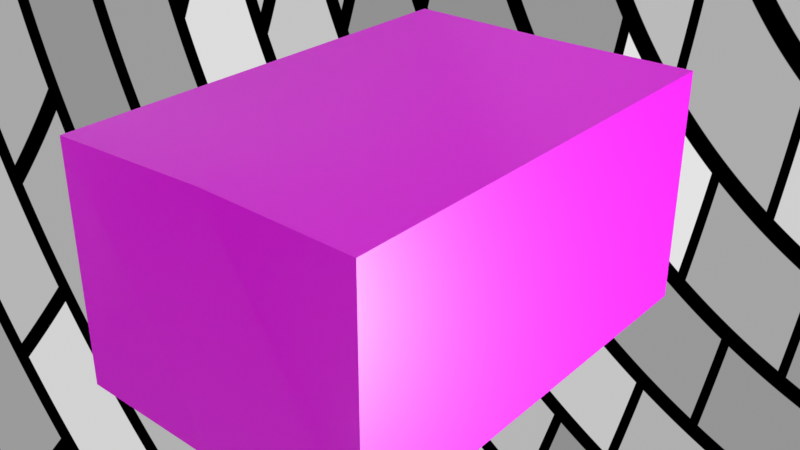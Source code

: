 # Source: cardboard_box.blend  (saved by Blender 2.90.8; exported with 4.5.12 LTS)
import bpy
from mathutils import Matrix  # noqa: F401  (used for matrix-valued properties, if any)

bpy.ops.wm.read_factory_settings(use_empty=True)
scene = bpy.context.scene
scene.name = 'Scene'

# ---- collections
col_collection = bpy.data.collections.new('Collection'); scene.collection.children.link(col_collection)

# ---- images (referenced by path relative to the original .blend; pixels are not part of the script)
import os
ASSET_DIR = os.environ.get("B2B_ASSET_DIR", "")  # directory of the original .blend (textures are referenced by path, not embedded)
HERE = os.path.dirname(os.path.abspath(__file__))  # packed textures are extracted next to this script under _unpacked/

def load_image(name, relpath, width, height, colorspace="sRGB"):
    """Load a texture the original file referenced (path relative to the .blend, or extracted next to this script)."""
    p = next((c for c in (os.path.join(HERE, relpath), os.path.join(ASSET_DIR, relpath)) if relpath and os.path.exists(c)), "")
    if p:
        img = bpy.data.images.load(p, check_existing=True)
        img.name = name
    else:  # same state as the original file: an image datablock whose file is absent (Cycles renders it pink)
        img = bpy.data.images.new(name, width, height)
        img.source = "FILE"
        img.filepath = "//" + (relpath or name)
    img.colorspace_settings.name = colorspace
    return img
img_cardboard_box_material_basecolor_png = load_image('cardboard box_Material_BaseColor.png', 'textures/cardboard box_Material_BaseColor.png', 1024, 1024, 'sRGB')
img_cardboard_box_material_roughness_png = load_image('cardboard box_Material_Roughness.png', 'textures/cardboard box_Material_Roughness.png', 1024, 1024, 'Non-Color')
img_cardboard_box_material_normal_opengl_png = load_image('cardboard box_Material_Normal_openGL.png', 'textures/cardboard box_Material_Normal_openGL.png', 1024, 1024, 'Non-Color')

# ---- materials (node trees are filled in below, after node groups)
mat_cardboard_box = bpy.data.materials.new('cardboard box')

# ---- node groups
ng_auto_smooth = bpy.data.node_groups.new('Auto Smooth', 'GeometryNodeTree')
_s = ng_auto_smooth.interface.new_socket(name='Geometry', in_out='OUTPUT', socket_type='NodeSocketGeometry')
_s = ng_auto_smooth.interface.new_socket(name='Geometry', in_out='INPUT', socket_type='NodeSocketGeometry')
_s = ng_auto_smooth.interface.new_socket(name='Angle', in_out='INPUT', socket_type='NodeSocketFloat')
_s.subtype = 'ANGLE'
_s.min_value = 0.0
_s.max_value = 3.142
ng_auto_smooth.is_modifier = True
_N = ng_auto_smooth.nodes; _L = ng_auto_smooth.links
n0 = _N.new('NodeGroupOutput'); n0.name = 'Group Output'; n0.location = (480, -100)
n1 = _N.new('NodeGroupInput'); n1.name = 'Group Input'; n1.location = (-420, -300)
n2 = _N.new('NodeGroupInput'); n2.name = 'Group Input.001'; n2.location = (-60, -100)
n3 = _N.new('GeometryNodeSetShadeSmooth'); n3.name = 'Set Shade Smooth'; n3.location = (120, -100)
n3.domain = 'EDGE'
n4 = _N.new('GeometryNodeSetShadeSmooth'); n4.name = 'Set Shade Smooth.001'; n4.location = (300, -100)
n5 = _N.new('GeometryNodeInputMeshEdgeAngle'); n5.name = 'Edge Angle'; n5.location = (-420, -220)
n6 = _N.new('GeometryNodeInputEdgeSmooth'); n6.name = 'Is Edge Smooth'; n6.location = (-60, -160)
n7 = _N.new('GeometryNodeInputShadeSmooth'); n7.name = 'Is Face Smooth'; n7.location = (-240, -340)
n8 = _N.new('FunctionNodeBooleanMath'); n8.name = 'Boolean Math'; n8.location = (-60, -220)
n9 = _N.new('FunctionNodeCompare'); n9.name = 'Compare'; n9.location = (-240, -180)
n9.operation = 'LESS_EQUAL'
_L.new(n5.outputs[0], n9.inputs[0])
_L.new(n4.outputs[0], n0.inputs[0])
_L.new(n1.outputs[1], n9.inputs[1])
_L.new(n9.outputs[0], n8.inputs[0])
_L.new(n7.outputs[0], n8.inputs[1])
_L.new(n2.outputs[0], n3.inputs[0])
_L.new(n6.outputs[0], n3.inputs[1])
_L.new(n3.outputs[0], n4.inputs[0])
_L.new(n8.outputs[0], n3.inputs[2])
n0.is_active_output = True

# ---- material node trees
mat_cardboard_box.use_nodes = True; mat_cardboard_box.node_tree.nodes.clear()
_N = mat_cardboard_box.node_tree.nodes; _L = mat_cardboard_box.node_tree.links
n0 = _N.new('ShaderNodeOutputMaterial'); n0.name = 'Material Output'; n0.location = (300, 300)
n1 = _N.new('ShaderNodeBsdfPrincipled'); n1.name = 'Principled BSDF'; n1.location = (10, 300)
n1.distribution = 'GGX'
n1.subsurface_method = 'BURLEY'
n1.inputs[3].default_value = 1.45
n1.inputs[27].default_value = (0.0, 0.0, 0.0, 1.0)
n1.inputs[28].default_value = 1.0
n2 = _N.new('ShaderNodeTexImage'); n2.name = 'Image Texture'; n2.location = (86, -30)
n2.label = 'Base Color'
n2.image = img_cardboard_box_material_basecolor_png
n3 = _N.new('ShaderNodeTexImage'); n3.name = 'Image Texture.001'; n3.location = (86, -310)
n3.label = 'Roughness'
n3.image = img_cardboard_box_material_roughness_png
n4 = _N.new('ShaderNodeTexImage'); n4.name = 'Image Texture.002'; n4.location = (86, -590)
n4.label = 'Normal'
n4.image = img_cardboard_box_material_normal_opengl_png
n5 = _N.new('ShaderNodeNormalMap'); n5.name = 'Normal Map'; n5.location = (-240, -60)
n6 = _N.new('ShaderNodeMapping'); n6.name = 'Mapping'; n6.location = (230, -30)
n7 = _N.new('NodeReroute'); n7.name = 'Reroute'; n7.location = (36, -485)
n7.width = 16
n7.socket_idname = 'NodeSocketVector'
n8 = _N.new('ShaderNodeTexCoord'); n8.name = 'Texture Coordinate'; n8.location = (30, -30)
n9 = _N.new('NodeFrame'); n9.name = 'Frame'; n9.location = (-1270, 330)
n9.label = 'Mapping'
n9.width = 400
n10 = _N.new('NodeFrame'); n10.name = 'Frame.001'; n10.location = (-626, 530)
n10.label = 'Textures'
n10.width = 356
n2.parent = n10
n3.parent = n10
n4.parent = n10
n6.parent = n9
n7.parent = n10
n8.parent = n9
_L.new(n1.outputs[0], n0.inputs[0])
_L.new(n2.outputs[0], n1.inputs[0])
_L.new(n3.outputs[0], n1.inputs[2])
_L.new(n4.outputs[0], n5.inputs[1])
_L.new(n5.outputs[0], n1.inputs[5])
_L.new(n7.outputs[0], n2.inputs[0])
_L.new(n7.outputs[0], n3.inputs[0])
_L.new(n7.outputs[0], n4.inputs[0])
_L.new(n6.outputs[0], n7.inputs[0])
_L.new(n8.outputs[2], n6.inputs[0])
n0.is_active_output = True

# ---- world
world_world = bpy.data.worlds.new('World'); scene.world = world_world
world_world.use_nodes = True; world_world.node_tree.nodes.clear()
_N = world_world.node_tree.nodes; _L = world_world.node_tree.links
n0 = _N.new('ShaderNodeOutputWorld'); n0.name = 'World Output'; n0.location = (300, 300)
n1 = _N.new('ShaderNodeBackground'); n1.name = 'Background'; n1.location = (10, 300)
n2 = _N.new('ShaderNodeTexBrick'); n2.name = 'Brick Texture'; n2.location = (-280, 275)
_L.new(n1.outputs[0], n0.inputs[0])
_L.new(n2.outputs[0], n1.inputs[0])
n0.is_active_output = True
world_world.color = (0.05088, 0.05088, 0.05088)
world_world.use_sun_shadow = False
world_world.sun_shadow_jitter_overblur = 0.0

# ---- meshes
me_cube = bpy.data.meshes.new('Cube')
me_cube.from_pydata([(0.2589, 0.3801, 0.3926), (0.2589, 0.3801, -0.0006072), (0.2589, -0.3801, 0.3926), (0.2589, -0.3801, -0.0006072), (-0.2589, 0.3801, 0.3926), (-0.2589, 0.3801, -0.0006072), (-0.2589, -0.3801, 0.3926), (-0.2589, -0.3801, -0.0006072), (-0.01322, 0.3918, -0.0006072), (-0.00306, -0.3699, 0.3926), (0.007345, -0.3889, -0.0006072), (-0.002125, 0.3751, 0.3926)], [], [(11, 4, 6, 9), (10, 9, 6, 7), (7, 6, 4, 5), (8, 1, 3, 10), (1, 0, 2, 3), (8, 11, 0, 1), (5, 4, 11, 8), (5, 8, 10, 7), (3, 2, 9, 10), (0, 11, 9, 2)])
me_cube.polygons.foreach_set('use_smooth', [True] * 10)
_uv = me_cube.uv_layers.new(name='UVMap')
_uv.uv.foreach_set('vector', [0.3062, 0.8388, 0.3062, 0.7043, 0.7012, 0.7043, 0.7012, 0.8388, 0.8357, 0.5, 0.8357, 0.7043, 0.7012, 0.7043, 0.7012, 0.5, 0.7012, 0.5, 0.7012, 0.7043, 0.3062, 0.7043, 0.3062, 0.5, 0.3062, 0.3655, 0.3062, 0.2309, 0.7012, 0.2309, 0.7012, 0.3655, 0.3062, 0.2309, 0.3062, 0.02662, 0.7012, 0.02662, 0.7012, 0.2309, 0.1716, 0.5, 0.1716, 0.7043, 0.03709, 0.7043, 0.03709, 0.5, 0.3062, 0.5, 0.3062, 0.7043, 0.1716, 0.7043, 0.1716, 0.5, 0.3062, 0.5, 0.3062, 0.3655, 0.7012, 0.3655, 0.7012, 0.5, 0.9702, 0.5, 0.9702, 0.7043, 0.8357, 0.7043, 0.8357, 0.5, 0.3062, 0.9734, 0.3062, 0.8388, 0.7012, 0.8388, 0.7012, 0.9734])
me_cube.materials.append(mat_cardboard_box)
me_cube.use_remesh_preserve_volume = False
me_cube.use_remesh_preserve_attributes = False
me_cube.use_mirror_vertex_groups = False
me_cube.update()

# ---- objects
ob_box = bpy.data.objects.new('box', me_cube)

# ---- transforms, parenting, visibility, modifiers, constraints
ob_box.location = (0.0, 0.0, 0.0)
ob_box.lock_rotations_4d = False
ob_box.empty_display_type = 'ARROWS'
ob_box.lineart.crease_threshold = 0.0
_m = ob_box.modifiers.new('Auto Smooth', 'NODES')
_m.node_group = ng_auto_smooth
_gi = [s.identifier for s in ng_auto_smooth.interface.items_tree if s.item_type == 'SOCKET' and s.in_out == 'INPUT']
_m[_gi[1]] = 0.5236  # Angle

# ---- collection membership
col_collection.objects.link(ob_box)

# ---- scene / render settings (as saved in the file)
scene.frame_start = 1; scene.frame_end = 250; scene.frame_set(2)
scene.render.engine = 'CYCLES'
scene.render.film_transparent = True
scene.cycles.use_denoising = False
scene.cycles.samples = 128
scene.cycles.sampling_pattern = 'TABULATED_SOBOL'
scene.cycles.use_adaptive_sampling = False
scene.cycles.use_light_tree = False
scene.cycles.film_transparent_glass = True
scene.eevee.use_gtao = True
scene.eevee.use_raytracing = True
scene.view_settings.look = 'Medium Contrast'
scene.view_settings.view_transform = 'Standard'
bpy.context.view_layer.update()

# ---- added for rendering (the .blend has no active camera and no usable light): camera, sun
cam_auto = bpy.data.cameras.new('AutoCamera')
cam_auto.lens = 50.0
cam_auto.sensor_width = 36.0
cam_auto.clip_end = 1000.0
ob_auto_camera = bpy.data.objects.new('AutoCamera', cam_auto)
scene.collection.objects.link(ob_auto_camera)
ob_auto_camera.location = (0.940072, -1.12662, 0.94804)
ob_auto_camera.rotation_euler = (1.09748, -7.21219e-08, 0.694738)
scene.camera = ob_auto_camera
light_auto_sun = bpy.data.lights.new('AutoSun', 'SUN')
light_auto_sun.energy = 3.0
light_auto_sun.angle = 0.0523599
ob_auto_sun = bpy.data.objects.new('AutoSun', light_auto_sun)
scene.collection.objects.link(ob_auto_sun)
ob_auto_sun.rotation_euler = (0.872665, 0.174533, 0.523599)
bpy.context.view_layer.update()
